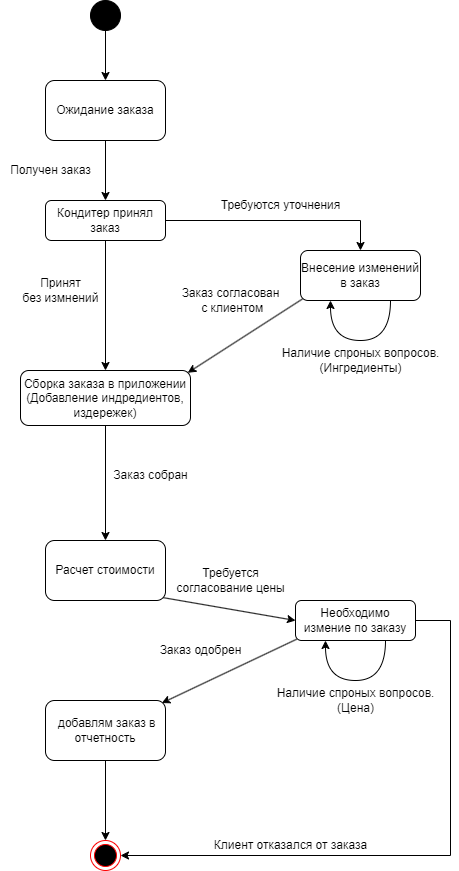

The diagram above was exported from draw.io. Its source (the exported page's mxGraphModel, read from the mxfile embedded in the PNG):
<mxGraphModel dx="1038" dy="649" grid="1" gridSize="10" guides="1" tooltips="1" connect="1" arrows="1" fold="1" page="1" pageScale="1" pageWidth="827" pageHeight="1169" math="0" shadow="0">
  <root>
    <mxCell id="0" />
    <mxCell id="1" parent="0" />
    <mxCell id="VwKZxqTq4C3SffgAfXpE-10" style="edgeStyle=orthogonalEdgeStyle;rounded=0;orthogonalLoop=1;jettySize=auto;html=1;entryX=0.5;entryY=0;entryDx=0;entryDy=0;exitX=0.5;exitY=1;exitDx=0;exitDy=0;" parent="1" source="oSAIgjSOVH7H1BBieFeS-7" target="VwKZxqTq4C3SffgAfXpE-5" edge="1">
      <mxGeometry relative="1" as="geometry">
        <mxPoint x="445" y="330" as="targetPoint" />
        <mxPoint x="440" y="290" as="sourcePoint" />
      </mxGeometry>
    </mxCell>
    <mxCell id="oSAIgjSOVH7H1BBieFeS-8" style="edgeStyle=orthogonalEdgeStyle;rounded=0;orthogonalLoop=1;jettySize=auto;html=1;" parent="1" source="VwKZxqTq4C3SffgAfXpE-3" target="oSAIgjSOVH7H1BBieFeS-7" edge="1">
      <mxGeometry relative="1" as="geometry" />
    </mxCell>
    <mxCell id="VwKZxqTq4C3SffgAfXpE-3" value="" style="ellipse;whiteSpace=wrap;html=1;aspect=fixed;fillColor=#000000;" parent="1" vertex="1">
      <mxGeometry x="430" y="160" width="30" height="30" as="geometry" />
    </mxCell>
    <mxCell id="VwKZxqTq4C3SffgAfXpE-11" style="edgeStyle=orthogonalEdgeStyle;rounded=0;orthogonalLoop=1;jettySize=auto;html=1;exitX=1;exitY=0.5;exitDx=0;exitDy=0;" parent="1" source="VwKZxqTq4C3SffgAfXpE-5" target="VwKZxqTq4C3SffgAfXpE-7" edge="1">
      <mxGeometry relative="1" as="geometry">
        <mxPoint x="505" y="350" as="sourcePoint" />
      </mxGeometry>
    </mxCell>
    <mxCell id="oSAIgjSOVH7H1BBieFeS-3" style="edgeStyle=orthogonalEdgeStyle;rounded=0;orthogonalLoop=1;jettySize=auto;html=1;exitX=0.5;exitY=1;exitDx=0;exitDy=0;" parent="1" source="VwKZxqTq4C3SffgAfXpE-5" target="VwKZxqTq4C3SffgAfXpE-18" edge="1">
      <mxGeometry relative="1" as="geometry" />
    </mxCell>
    <mxCell id="VwKZxqTq4C3SffgAfXpE-5" value="Кондитер принял заказ" style="rounded=1;whiteSpace=wrap;html=1;fillColor=#FFFFFF;" parent="1" vertex="1">
      <mxGeometry x="385" y="360" width="120" height="40" as="geometry" />
    </mxCell>
    <mxCell id="VwKZxqTq4C3SffgAfXpE-15" style="rounded=0;orthogonalLoop=1;jettySize=auto;html=1;exitX=0.025;exitY=0.956;exitDx=0;exitDy=0;entryX=0.984;entryY=0.041;entryDx=0;entryDy=0;exitPerimeter=0;entryPerimeter=0;" parent="1" source="VwKZxqTq4C3SffgAfXpE-7" target="VwKZxqTq4C3SffgAfXpE-18" edge="1">
      <mxGeometry relative="1" as="geometry">
        <mxPoint x="505" y="520" as="targetPoint" />
      </mxGeometry>
    </mxCell>
    <mxCell id="VwKZxqTq4C3SffgAfXpE-7" value="Внесение изменений в заказ" style="rounded=1;whiteSpace=wrap;html=1;fillColor=#FFFFFF;" parent="1" vertex="1">
      <mxGeometry x="640" y="410" width="120" height="50" as="geometry" />
    </mxCell>
    <mxCell id="VwKZxqTq4C3SffgAfXpE-8" value="" style="ellipse;html=1;shape=endState;fillColor=#000000;strokeColor=#ff0000;" parent="1" vertex="1">
      <mxGeometry x="430" y="1000" width="30" height="30" as="geometry" />
    </mxCell>
    <mxCell id="oSAIgjSOVH7H1BBieFeS-18" style="edgeStyle=orthogonalEdgeStyle;rounded=0;orthogonalLoop=1;jettySize=auto;html=1;entryX=1;entryY=0.5;entryDx=0;entryDy=0;" parent="1" source="VwKZxqTq4C3SffgAfXpE-9" target="VwKZxqTq4C3SffgAfXpE-8" edge="1">
      <mxGeometry relative="1" as="geometry">
        <Array as="points">
          <mxPoint x="790" y="780" />
          <mxPoint x="790" y="1015" />
        </Array>
      </mxGeometry>
    </mxCell>
    <mxCell id="oSAIgjSOVH7H1BBieFeS-19" style="rounded=0;orthogonalLoop=1;jettySize=auto;html=1;exitX=0.011;exitY=0.966;exitDx=0;exitDy=0;entryX=0.969;entryY=0.043;entryDx=0;entryDy=0;entryPerimeter=0;exitPerimeter=0;" parent="1" source="VwKZxqTq4C3SffgAfXpE-9" target="VwKZxqTq4C3SffgAfXpE-31" edge="1">
      <mxGeometry relative="1" as="geometry" />
    </mxCell>
    <mxCell id="VwKZxqTq4C3SffgAfXpE-9" value="Необходимо измение по заказу" style="rounded=1;whiteSpace=wrap;html=1;fillColor=#FFFFFF;" parent="1" vertex="1">
      <mxGeometry x="635" y="760" width="120" height="40" as="geometry" />
    </mxCell>
    <mxCell id="VwKZxqTq4C3SffgAfXpE-12" style="edgeStyle=orthogonalEdgeStyle;rounded=0;orthogonalLoop=1;jettySize=auto;html=1;exitX=0.75;exitY=1;exitDx=0;exitDy=0;entryX=0.25;entryY=1;entryDx=0;entryDy=0;curved=1;" parent="1" source="VwKZxqTq4C3SffgAfXpE-7" target="VwKZxqTq4C3SffgAfXpE-7" edge="1">
      <mxGeometry relative="1" as="geometry">
        <Array as="points">
          <mxPoint x="730" y="500" />
          <mxPoint x="670" y="500" />
        </Array>
      </mxGeometry>
    </mxCell>
    <mxCell id="VwKZxqTq4C3SffgAfXpE-13" value="Наличие спроных вопросов.&lt;br&gt;(Ингредиенты)" style="text;html=1;align=center;verticalAlign=middle;resizable=0;points=[];autosize=1;strokeColor=none;fillColor=none;" parent="1" vertex="1">
      <mxGeometry x="610" y="500" width="180" height="40" as="geometry" />
    </mxCell>
    <mxCell id="VwKZxqTq4C3SffgAfXpE-23" style="edgeStyle=none;rounded=0;orthogonalLoop=1;jettySize=auto;html=1;" parent="1" source="VwKZxqTq4C3SffgAfXpE-18" edge="1">
      <mxGeometry relative="1" as="geometry">
        <mxPoint x="445" y="700" as="targetPoint" />
      </mxGeometry>
    </mxCell>
    <mxCell id="VwKZxqTq4C3SffgAfXpE-18" value="Сборка заказа в приложении&lt;br&gt;(Добавление индредиентов, издережек)" style="rounded=1;whiteSpace=wrap;html=1;fillColor=#FFFFFF;" parent="1" vertex="1">
      <mxGeometry x="360" y="530" width="170" height="55" as="geometry" />
    </mxCell>
    <mxCell id="VwKZxqTq4C3SffgAfXpE-19" value="Наличие спроных вопросов.&lt;br&gt;(Цена)" style="text;html=1;align=center;verticalAlign=middle;resizable=0;points=[];autosize=1;strokeColor=none;fillColor=none;" parent="1" vertex="1">
      <mxGeometry x="605" y="840" width="180" height="40" as="geometry" />
    </mxCell>
    <mxCell id="VwKZxqTq4C3SffgAfXpE-25" style="edgeStyle=none;rounded=0;orthogonalLoop=1;jettySize=auto;html=1;entryX=0;entryY=0.5;entryDx=0;entryDy=0;exitX=0.977;exitY=0.951;exitDx=0;exitDy=0;exitPerimeter=0;" parent="1" source="VwKZxqTq4C3SffgAfXpE-24" target="VwKZxqTq4C3SffgAfXpE-9" edge="1">
      <mxGeometry relative="1" as="geometry" />
    </mxCell>
    <mxCell id="VwKZxqTq4C3SffgAfXpE-24" value="Расчет стоимости" style="rounded=1;whiteSpace=wrap;html=1;fillColor=#FFFFFF;" parent="1" vertex="1">
      <mxGeometry x="385" y="700" width="120" height="60" as="geometry" />
    </mxCell>
    <mxCell id="VwKZxqTq4C3SffgAfXpE-32" style="edgeStyle=none;rounded=0;orthogonalLoop=1;jettySize=auto;html=1;exitX=0.5;exitY=1;exitDx=0;exitDy=0;entryX=0.5;entryY=0;entryDx=0;entryDy=0;" parent="1" source="VwKZxqTq4C3SffgAfXpE-31" target="VwKZxqTq4C3SffgAfXpE-8" edge="1">
      <mxGeometry relative="1" as="geometry" />
    </mxCell>
    <mxCell id="VwKZxqTq4C3SffgAfXpE-31" value="&amp;nbsp;добавлям заказ в отчетность" style="rounded=1;whiteSpace=wrap;html=1;fillColor=#FFFFFF;" parent="1" vertex="1">
      <mxGeometry x="385" y="860" width="120" height="60" as="geometry" />
    </mxCell>
    <mxCell id="oSAIgjSOVH7H1BBieFeS-1" value="&lt;span style=&quot;&quot;&gt;Заказ согласован&lt;br&gt;&amp;nbsp;с клиентом&lt;/span&gt;" style="text;html=1;align=center;verticalAlign=middle;resizable=0;points=[];autosize=1;strokeColor=none;fillColor=none;" parent="1" vertex="1">
      <mxGeometry x="510" y="440" width="120" height="40" as="geometry" />
    </mxCell>
    <mxCell id="oSAIgjSOVH7H1BBieFeS-4" value="Принят &lt;br&gt;без измнений" style="text;html=1;align=center;verticalAlign=middle;resizable=0;points=[];autosize=1;strokeColor=none;fillColor=none;" parent="1" vertex="1">
      <mxGeometry x="350" y="430" width="100" height="40" as="geometry" />
    </mxCell>
    <mxCell id="oSAIgjSOVH7H1BBieFeS-6" value="Требуются уточнения" style="text;html=1;align=center;verticalAlign=middle;resizable=0;points=[];autosize=1;strokeColor=none;fillColor=none;" parent="1" vertex="1">
      <mxGeometry x="550" y="350" width="140" height="30" as="geometry" />
    </mxCell>
    <mxCell id="oSAIgjSOVH7H1BBieFeS-7" value="Ожидание заказа" style="rounded=1;whiteSpace=wrap;html=1;fillColor=default;" parent="1" vertex="1">
      <mxGeometry x="385" y="240" width="120" height="60" as="geometry" />
    </mxCell>
    <mxCell id="oSAIgjSOVH7H1BBieFeS-9" value="Получен заказ" style="text;html=1;align=center;verticalAlign=middle;resizable=0;points=[];autosize=1;strokeColor=none;fillColor=none;" parent="1" vertex="1">
      <mxGeometry x="340" y="315" width="100" height="30" as="geometry" />
    </mxCell>
    <mxCell id="oSAIgjSOVH7H1BBieFeS-11" value="Заказ собран&lt;br&gt;" style="text;html=1;align=center;verticalAlign=middle;resizable=0;points=[];autosize=1;strokeColor=none;fillColor=none;" parent="1" vertex="1">
      <mxGeometry x="440" y="620" width="100" height="30" as="geometry" />
    </mxCell>
    <mxCell id="oSAIgjSOVH7H1BBieFeS-12" value="Требуется &lt;br&gt;согласование цены" style="text;html=1;align=center;verticalAlign=middle;resizable=0;points=[];autosize=1;strokeColor=none;fillColor=none;" parent="1" vertex="1">
      <mxGeometry x="505" y="720" width="130" height="40" as="geometry" />
    </mxCell>
    <mxCell id="oSAIgjSOVH7H1BBieFeS-13" style="edgeStyle=orthogonalEdgeStyle;rounded=0;orthogonalLoop=1;jettySize=auto;html=1;exitX=0.75;exitY=1;exitDx=0;exitDy=0;entryX=0.25;entryY=1;entryDx=0;entryDy=0;curved=1;" parent="1" source="VwKZxqTq4C3SffgAfXpE-9" target="VwKZxqTq4C3SffgAfXpE-9" edge="1">
      <mxGeometry relative="1" as="geometry">
        <Array as="points">
          <mxPoint x="725" y="840" />
          <mxPoint x="665" y="840" />
        </Array>
      </mxGeometry>
    </mxCell>
    <mxCell id="oSAIgjSOVH7H1BBieFeS-14" value="Заказ одобрен" style="text;html=1;align=center;verticalAlign=middle;resizable=0;points=[];autosize=1;strokeColor=none;fillColor=none;" parent="1" vertex="1">
      <mxGeometry x="485" y="795" width="110" height="30" as="geometry" />
    </mxCell>
    <mxCell id="oSAIgjSOVH7H1BBieFeS-17" value="&lt;span style=&quot;&quot;&gt;Клиент отказался от заказа&lt;/span&gt;" style="text;html=1;align=center;verticalAlign=middle;resizable=0;points=[];autosize=1;strokeColor=none;fillColor=none;" parent="1" vertex="1">
      <mxGeometry x="540" y="990" width="180" height="30" as="geometry" />
    </mxCell>
  </root>
</mxGraphModel>